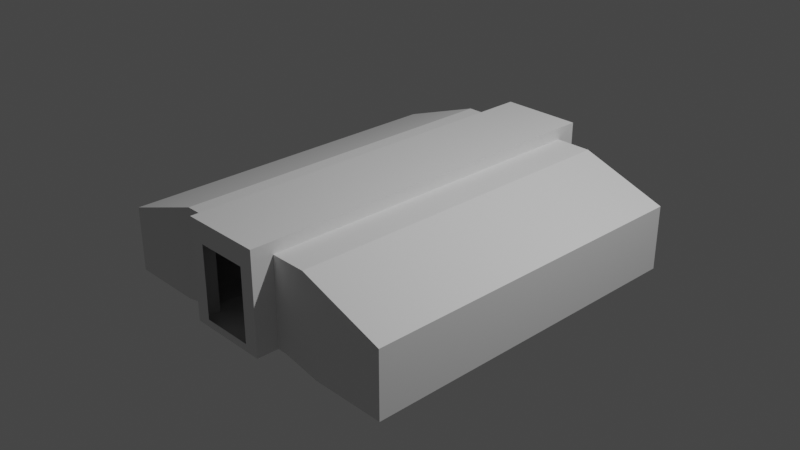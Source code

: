 # Source: Greenhouse_g.blend  (saved by Blender 3.1.7; exported with 4.5.12 LTS)
import bpy
from mathutils import Matrix  # noqa: F401  (used for matrix-valued properties, if any)

bpy.ops.wm.read_factory_settings(use_empty=True)
scene = bpy.context.scene
scene.name = 'Scene'

# ---- collections
col_collection = bpy.data.collections.new('Collection'); scene.collection.children.link(col_collection)
col_collider_collider = bpy.data.collections.new('collider:collider')  # instanced only; not linked into the scene

# ---- world
world_world = bpy.data.worlds.new('World'); scene.world = world_world
world_world.use_nodes = True; world_world.node_tree.nodes.clear()
_N = world_world.node_tree.nodes; _L = world_world.node_tree.links
n0 = _N.new('ShaderNodeOutputWorld'); n0.name = 'World Output'; n0.location = (300, 300)
n1 = _N.new('ShaderNodeBackground'); n1.name = 'Background'; n1.location = (10, 300)
n1.inputs[0].default_value = (0.05088, 0.05088, 0.05088, 1.0)
_L.new(n1.outputs[0], n0.inputs[0])
n0.is_active_output = True
world_world.color = (0.05088, 0.05088, 0.05088)
world_world.use_sun_shadow = False
world_world.sun_shadow_jitter_overblur = 0.0

# ---- cameras
cam_camera = bpy.data.cameras.new('Camera')
cam_camera.clip_end = 100.0
cam_camera.ortho_scale = 7.314

# ---- lights
light_light = bpy.data.lights.new('Light', 'POINT')
light_light.transmission_factor = 0.0
light_light.energy = 1000.0
light_light.shadow_soft_size = 0.1
light_light.shadow_maximum_resolution = 0.006
light_light.use_absolute_resolution = True

# ---- meshes
me_main_001 = bpy.data.meshes.new('Main.001')
me_main_001.from_pydata([(-0.9709, -1.92, -0.5486), (1.803, -1.92, -0.5486), (1.803, -1.92, 0.1633), (0.4534, -1.92, 0.4933), (1.803, 1.92, -0.5486), (-1.786, -1.92, -0.5486), (-1.786, 1.92, -0.5486), (-1.786, 1.92, 0.1633), (-1.786, -1.92, 0.1633), (-0.2834, -2.155, -0.3902), (-0.562, -1.92, -0.4701), (-0.445, -1.92, -0.4701), (-0.445, -1.92, 0.4933), (-0.2834, -2.155, 0.3969), (1.803, 1.92, 0.1633), (0.854, 1.92, 0.4933), (0.4534, -1.92, -0.4701), (0.2918, -2.155, -0.3902), (0.5704, -1.92, -0.4701), (0.2918, -2.155, 0.3969), (-0.8398, 1.92, 0.4933), (-0.445, 1.92, -0.4701), (-0.2834, 2.155, 0.3969), (-0.2834, 2.155, -0.3902), (-0.562, 1.92, -0.4701), (-0.445, 1.92, 0.4933), (0.9845, -1.92, -0.5486), (0.854, -1.92, 0.4933), (0.2918, 2.155, -0.3902), (0.4534, 1.92, -0.4701), (0.9845, 1.92, -0.5486), (0.5704, 1.92, -0.4701), (0.4534, 1.92, 0.4933), (0.2918, 2.155, 0.3969), (-0.8398, -1.92, 0.4933), (-0.9709, 1.92, -0.5486), (-0.445, -2.155, -0.4701), (-0.445, -2.155, 0.6218), (0.4534, -2.155, 0.6218), (0.4534, 2.155, -0.4701), (0.4534, 2.155, 0.6218), (-0.445, 2.155, 0.6218), (-0.445, 2.155, -0.4701), (0.4534, -2.155, -0.4701)], [], [(14, 2, 27, 15), (27, 3, 32, 15), (41, 25, 21, 42), (6, 7, 8, 5), (38, 40, 32, 3), (10, 0, 34), (31, 15, 32, 29), (7, 20, 34, 8), (20, 25, 12, 34), (27, 2, 1, 26), (40, 38, 37, 41), (37, 36, 11, 12), (35, 6, 5, 0), (30, 4, 14, 15), (27, 26, 18), (39, 42, 21, 29), (25, 20, 24, 21), (12, 25, 41, 37), (10, 11, 16, 18, 31, 21, 24), (40, 39, 29, 32), (14, 4, 1, 2), (20, 35, 24), (12, 11, 10, 34), (35, 20, 7, 6), (0, 10, 24, 35), (31, 29, 21), (31, 18, 26, 30), (36, 43, 16, 11), (3, 27, 18, 16), (31, 30, 15), (38, 3, 16, 43), (8, 34, 0, 5), (30, 26, 1, 4), (13, 9, 36, 37), (19, 13, 37, 38), (33, 28, 39, 40), (22, 33, 40, 41), (23, 22, 41, 42), (28, 23, 42, 39), (17, 19, 38, 43), (9, 17, 43, 36)])
_uv = me_main_001.uv_layers.new(name='UVMap')
_uv.uv.foreach_set('vector', [0.915, 0.5833, 0.915, 0.5833, 0.983, 0.6094, 0.9559, 0.5941, 0.983, 0.6094, 0.983, 0.6869, 0.5291, 0.5803, 0.983, 0.6094, 0.5066, 0.5413, 0.5291, 0.5803, 0.71, 0.5803, 0.7204, 0.5413, 0.1989, 0.6171, 0.915, 0.5833, 0.8574, 0.5645, 0.1989, 0.7904, 0.5066, 0.5413, 0.5066, 0.5413, 0.5291, 0.5803, 0.5291, 0.5803, 0.7937, 0.6599, 0.7764, 0.5691, 0.983, 0.6094, 0.7937, 0.6599, 0.983, 0.6094, 0.983, 0.6869, 0.7937, 0.6869, 0.915, 0.5833, 0.9559, 0.5941, 0.983, 0.6094, 0.915, 0.5833, 0.983, 0.6094, 0.983, 0.6869, 0.5291, 0.5803, 0.983, 0.6094, 0.9559, 0.5941, 0.915, 0.5833, 0.8179, 0.4303, 0.9576, 0.4303, 0.4913, 0.987, 0.4913, 0.6268, 0.4157, 0.6268, 0.4157, 0.987, 0.5066, 0.5413, 0.7204, 0.5413, 0.71, 0.5803, 0.5291, 0.5803, 0.3128, 0.6171, 0.1989, 0.6171, 0.1989, 0.7904, 0.3128, 0.7904, 0.9576, 0.4303, 0.8179, 0.4303, 0.915, 0.5833, 0.9559, 0.5941, 0.983, 0.6094, 0.7764, 0.5691, 0.7937, 0.6599, 0.6509, 0.6348, 0.7389, 0.6348, 0.7389, 0.6676, 0.6509, 0.6676, 0.983, 0.6869, 0.983, 0.6094, 0.7937, 0.6599, 0.7937, 0.6869, 0.5291, 0.5803, 0.5291, 0.5803, 0.5066, 0.5413, 0.4157, 0.6268, 0.7937, 0.6599, 0.7389, 0.6676, 0.7937, 0.6869, 0.7937, 0.6599, 0.09014, 0.4603, 0.7937, 0.6869, 0.6279, 0.6676, 0.5066, 0.5413, 0.7204, 0.5413, 0.71, 0.5803, 0.5291, 0.5803, 0.915, 0.5833, 0.8179, 0.4303, 0.1989, 0.7904, 0.915, 0.5833, 0.983, 0.6094, 0.7764, 0.5691, 0.7937, 0.6599, 0.983, 0.6869, 0.7937, 0.6869, 0.7937, 0.6599, 0.983, 0.6094, 0.9576, 0.4303, 0.9559, 0.5941, 0.8179, 0.5455, 0.8179, 0.4303, 0.7764, 0.5691, 0.7937, 0.6599, 0.6279, 0.6676, 0.5453, 0.6676, 0.09014, 0.4603, 0.09014, 0.4388, 0.09014, 0.3566, 0.09014, 0.4603, 0.7937, 0.6599, 0.2339, 0.5375, 0.09014, 0.5375, 0.7389, 0.6348, 0.6509, 0.6348, 0.6509, 0.6676, 0.7389, 0.6676, 0.983, 0.6869, 0.983, 0.6094, 0.7937, 0.6599, 0.7937, 0.6869, 0.7937, 0.6599, 0.7764, 0.5691, 0.983, 0.6094, 0.5066, 0.5413, 0.5291, 0.5803, 0.71, 0.5803, 0.7204, 0.5413, 0.915, 0.5833, 0.9559, 0.5941, 0.9576, 0.4303, 0.8179, 0.4303, 0.3128, 0.6171, 0.3128, 0.7904, 0.1989, 0.7904, 0.1989, 0.6171, 0.3649, 0.5619, 0.4719, 0.5619, 0.4944, 0.5518, 0.3424, 0.5518, 0.3649, 0.5976, 0.3649, 0.5619, 0.3424, 0.5518, 0.3424, 0.6077, 0.3649, 0.5976, 0.4719, 0.5976, 0.4944, 0.6077, 0.3424, 0.6077, 0.3649, 0.5619, 0.3649, 0.5976, 0.3424, 0.6077, 0.3424, 0.5518, 0.4719, 0.5619, 0.3649, 0.5619, 0.3424, 0.5518, 0.4944, 0.5518, 0.4719, 0.5976, 0.4719, 0.5619, 0.4944, 0.5518, 0.4944, 0.6077, 0.4719, 0.5976, 0.3649, 0.5976, 0.3424, 0.6077, 0.4944, 0.6077, 0.4719, 0.5619, 0.4719, 0.5976, 0.4944, 0.6077, 0.4944, 0.5518])
me_main_001.use_remesh_fix_poles = True
me_main_001.use_remesh_preserve_attributes = False
me_main_001.update()
me_main_001.normals_split_custom_set([tuple(v) for v in zip(*[iter([-0.3284, -6.44e-08, -0.9445, -0.3284, -6.44e-08, -0.9445, -0.3284, -6.44e-08, -0.9445, -0.3284, -6.44e-08, -0.9445, -7.75e-08, -1.242e-07, -1.0, -7.75e-08, -1.242e-07, -1.0, -7.75e-08, -1.242e-07, -1.0, -7.75e-08, -1.242e-07, -1.0, 1.0, -5.485e-08, 0.0, 1.0, -5.485e-08, 0.0, 1.0, -5.485e-08, 0.0, 1.0, -5.485e-08, 0.0, 1.0, -4.362e-08, 0.0, 1.0, -4.362e-08, 0.0, 1.0, -4.362e-08, 0.0, 1.0, -4.362e-08, 0.0, -1.0, -2.391e-10, -2.319e-07, -1.0, -2.391e-10, -2.319e-07, -1.0, -2.391e-10, -2.319e-07, -1.0, -2.391e-10, -2.319e-07, 2.25e-08, 1.0, -1.434e-07, 2.25e-08, 1.0, -1.434e-07, 2.25e-08, 1.0, -1.434e-07, 0.0, -1.0, -9.604e-09, 0.0, -1.0, -9.604e-09, 0.0, -1.0, -9.604e-09, 0.0, -1.0, -9.604e-09, 0.3293, -6.972e-08, -0.9442, 0.3293, -6.972e-08, -0.9442, 0.3293, -6.972e-08, -0.9442, 0.3293, -6.972e-08, -0.9442, 7.97e-08, -1.242e-07, -1.0, 7.97e-08, -1.242e-07, -1.0, 7.97e-08, -1.242e-07, -1.0, 7.97e-08, -1.242e-07, -1.0, 5.552e-08, 1.0, 0.0, 5.552e-08, 1.0, 0.0, 5.552e-08, 1.0, 0.0, 5.552e-08, 1.0, 0.0, 0.0, 0.0, -1.0, 0.0, 0.0, -1.0, 0.0, 0.0, -1.0, 0.0, 0.0, -1.0, 1.0, 2.465e-07, 0.0, 1.0, 2.465e-07, 0.0, 1.0, 2.465e-07, 0.0, 1.0, 2.465e-07, 0.0, 0.0, 1.087e-07, 1.0, 0.0, 1.087e-07, 1.0, 0.0, 1.087e-07, 1.0, 0.0, 1.087e-07, 1.0, -5.552e-08, -1.0, 1.56e-07, -5.552e-08, -1.0, 1.56e-07, -5.552e-08, -1.0, 1.56e-07, -5.552e-08, -1.0, 1.56e-07, -2.221e-08, 1.0, 0.0, -2.221e-08, 1.0, 0.0, -2.221e-08, 1.0, 0.0, 0.0, 1.267e-07, 1.0, 0.0, 1.267e-07, 1.0, 0.0, 1.267e-07, 1.0, 0.0, 1.267e-07, 1.0, 0.0, -1.0, 6.044e-08, 0.0, -1.0, 6.044e-08, 0.0, -1.0, 6.044e-08, 0.0, -1.0, 6.044e-08, 1.0, 0.0, 0.0, 1.0, 0.0, 0.0, 1.0, 0.0, 0.0, 1.0, 0.0, 0.0, 0.0, 1.242e-07, 1.0, 0.0, 1.242e-07, 1.0, 0.0, 1.242e-07, 1.0, 0.0, 1.242e-07, 1.0, 0.0, 1.242e-07, 1.0, 0.0, 1.242e-07, 1.0, 0.0, 1.242e-07, 1.0, -1.0, 0.0, 1.45e-08, -1.0, 0.0, 1.45e-08, -1.0, 0.0, 1.45e-08, -1.0, 0.0, 1.45e-08, -1.0, -4.362e-08, 0.0, -1.0, -4.362e-08, 0.0, -1.0, -4.362e-08, 0.0, -1.0, -4.362e-08, 0.0, -2.25e-08, -1.0, 2.868e-07, -2.25e-08, -1.0, 2.868e-07, -2.25e-08, -1.0, 2.868e-07, 4.658e-07, 1.0, 2.418e-07, 4.658e-07, 1.0, 2.418e-07, 4.658e-07, 1.0, 2.418e-07, 4.658e-07, 1.0, 2.418e-07, 5.573e-08, -1.0, 0.0, 5.573e-08, -1.0, 0.0, 5.573e-08, -1.0, 0.0, 5.573e-08, -1.0, 0.0, -0.1884, 1.142e-07, 0.9821, -0.1884, 1.142e-07, 0.9821, -0.1884, 1.142e-07, 0.9821, -0.1884, 1.142e-07, 0.9821, 0.0, 0.0, 1.0, 0.0, 0.0, 1.0, 0.0, 0.0, 1.0, 0.1862, 1.134e-07, 0.9825, 0.1862, 1.134e-07, 0.9825, 0.1862, 1.134e-07, 0.9825, 0.1862, 1.134e-07, 0.9825, 0.0, 1.267e-07, 1.0, 0.0, 1.267e-07, 1.0, 0.0, 1.267e-07, 1.0, 0.0, 1.267e-07, 1.0, -4.606e-07, 1.0, 1.195e-07, -4.606e-07, 1.0, 1.195e-07, -4.606e-07, 1.0, 1.195e-07, -4.606e-07, 1.0, 1.195e-07, 2.221e-08, -1.0, 0.0, 2.221e-08, -1.0, 0.0, 2.221e-08, -1.0, 0.0, -1.0, 1.906e-07, 1.45e-08, -1.0, 1.906e-07, 1.45e-08, -1.0, 1.906e-07, 1.45e-08, -1.0, 1.906e-07, 1.45e-08, -5.573e-08, 1.0, 0.0, -5.573e-08, 1.0, 0.0, -5.573e-08, 1.0, 0.0, -5.573e-08, 1.0, 0.0, 0.0, 1.087e-07, 1.0, 0.0, 1.087e-07, 1.0, 0.0, 1.087e-07, 1.0, 0.0, 1.087e-07, 1.0, 0.0, 1.0, 0.0, 0.0, 1.0, 0.0, 0.0, 1.0, 0.0, 0.0, 1.0, 0.0, 0.0, 1.0, 7.194e-07, 0.0, 1.0, 7.194e-07, 0.0, 1.0, 7.194e-07, 0.0, 1.0, 7.194e-07, 0.0, -1.0, 0.0, 0.0, -1.0, 0.0, 0.0, -1.0, 0.0, 0.0, -1.0, 0.0, 0.0, -1.0, 1.439e-06, 0.0, -1.0, 1.439e-06, 0.0, -1.0, 1.439e-06, 0.0, -1.0, 1.439e-06, 0.0, -1.0, 0.0, 0.0, -1.0, 0.0, 0.0, -1.0, 0.0, 0.0, -1.0, 0.0, 0.0, -1.0, -4.05e-06, 0.0, -1.0, -4.05e-06, 0.0, -1.0, -4.05e-06, 0.0, -1.0, -4.05e-06, 0.0, 1.0, 0.0, 0.0, 1.0, 0.0, 0.0, 1.0, 0.0, 0.0, 1.0, 0.0, 0.0, 1.0, -2.025e-06, 0.0, 1.0, -2.025e-06, 0.0, 1.0, -2.025e-06, 0.0, 1.0, -2.025e-06])] * 3)])
me_collider = bpy.data.meshes.new('collider')
me_collider.from_pydata([(-1.823, -1.93, -0.5503), (-1.823, -1.93, 0.213), (-1.823, -1.812, 0.213), (-1.823, -1.812, -0.5503), (-1.068, -1.812, -0.5503), (-1.068, -1.812, 0.213), (-1.068, -1.93, 0.213), (-1.068, -1.93, -0.5503)], [(0, 1), (1, 2), (2, 3), (3, 4), (4, 5), (5, 6), (6, 7), (7, 0), (6, 1), (5, 2), (7, 4), (3, 0)], [])
me_collider.use_remesh_fix_poles = True
me_collider.use_remesh_preserve_attributes = False
me_collider.update()

# ---- objects
ob_light = bpy.data.objects.new('Light', light_light)
ob_camera = bpy.data.objects.new('Camera', cam_camera)
ob_shellcollider = bpy.data.objects.new('shellCollider', me_main_001)
ob_collider = bpy.data.objects.new('collider', None)
ob_freeiva = bpy.data.objects.new('FreeIva', None)
ob_mesh_collider = bpy.data.objects.new('mesh:collider', me_collider)

# ---- transforms, parenting, visibility, modifiers, constraints
ob_light.location = (4.076, 1.005, 5.904)
ob_light.rotation_euler = (0.6503, 0.05522, 1.866)
ob_light.lock_rotations_4d = False
ob_light.empty_display_type = 'ARROWS'
ob_light.color = (0.0, 0.0, 0.0, 0.0)
ob_light.lineart.crease_threshold = 0.0
ob_camera.location = (7.359, -6.926, 4.958)
ob_camera.rotation_euler = (1.109, 0.0, 0.8149)
ob_camera.lock_rotations_4d = False
ob_camera.empty_display_type = 'ARROWS'
ob_camera.color = (0.0, 0.0, 0.0, 0.0)
ob_camera.display_type = 'WIRE'
ob_camera.lineart.crease_threshold = 0.0
ob_shellcollider.parent = ob_freeiva
ob_shellcollider.location = (0.0, 3.377e-09, -0.02833)
ob_shellcollider.rotation_mode = 'QUATERNION'
ob_shellcollider.rotation_quaternion = (1.0, 5.96e-08, 0.0, 0.0)
ob_collider.parent = ob_freeiva
ob_collider.location = (0.0, 3.377e-09, -0.02833)
ob_collider.rotation_euler = (1.192e-07, -0.0, 0.0)
ob_collider.empty_display_type = 'ARROWS'
ob_collider.empty_display_size = 0.3
ob_collider.instance_type = 'COLLECTION'
ob_freeiva.location = (0.0, 0.0, 0.0)
ob_mesh_collider.location = (0.0, 0.0, 0.0)
ob_collider.instance_collection = col_collider_collider

# ---- collection membership
col_collection.objects.link(ob_light)
col_collection.objects.link(ob_camera)
col_collection.objects.link(ob_shellcollider)
col_collection.objects.link(ob_collider)
col_collection.objects.link(ob_freeiva)
col_collider_collider.objects.link(ob_mesh_collider)

# ---- scene / render settings (as saved in the file)
scene.camera = ob_camera
scene.frame_start = 1; scene.frame_end = 250; scene.frame_set(1)
scene.render.engine = 'BLENDER_EEVEE_NEXT'
scene.cycles.sampling_pattern = 'TABULATED_SOBOL'
scene.cycles.use_light_tree = False
scene.view_settings.view_transform = 'Filmic'
bpy.context.view_layer.update()
